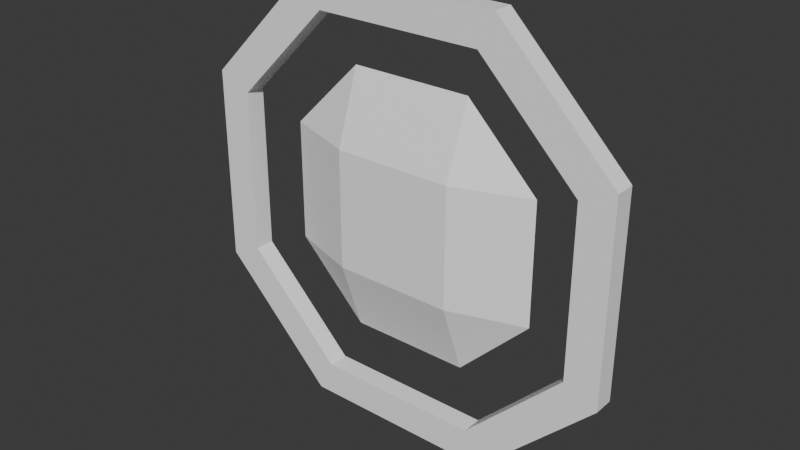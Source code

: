 # Source: test.blend  (saved by Blender 4.5.90; exported with 4.5.12 LTS)
import bpy
from mathutils import Matrix  # noqa: F401  (used for matrix-valued properties, if any)

bpy.ops.wm.read_factory_settings(use_empty=True)
scene = bpy.context.scene
scene.name = 'Scene'

# ---- collections
col_collection = bpy.data.collections.new('Collection'); scene.collection.children.link(col_collection)

# ---- materials (node trees are filled in below, after node groups)
mat_material = bpy.data.materials.new('Material')
mat_material.alpha_threshold = 0.0
mat_material.roughness = 0.5
mat_material.line_color = (0.0, 0.0, 0.0, 1.0)

# ---- material node trees
mat_material.use_nodes = True; mat_material.node_tree.nodes.clear()
_N = mat_material.node_tree.nodes; _L = mat_material.node_tree.links
n0 = _N.new('ShaderNodeOutputMaterial'); n0.name = 'Material Output'; n0.location = (200, 100)
n1 = _N.new('ShaderNodeBsdfPrincipled'); n1.name = 'Principled BSDF'; n1.location = (-200, 100)
n1.inputs[0].default_value = (1.0, 1.0, 1.0, 1.0)
n1.inputs[3].default_value = 1.45
_L.new(n1.outputs[0], n0.inputs[0])
n0.is_active_output = True

# ---- world
world_world = bpy.data.worlds.new('World'); scene.world = world_world
world_world.use_nodes = True; world_world.node_tree.nodes.clear()
_N = world_world.node_tree.nodes; _L = world_world.node_tree.links
n0 = _N.new('ShaderNodeOutputWorld'); n0.name = 'World Output'; n0.location = (200, 100)
n1 = _N.new('ShaderNodeBackground'); n1.name = 'Background'; n1.location = (-200, 100)
n1.inputs[0].default_value = (0.05088, 0.05088, 0.05088, 1.0)
_L.new(n1.outputs[0], n0.inputs[0])
n0.is_active_output = True
world_world.color = (0.05088, 0.05088, 0.05088)
world_world.sun_shadow_jitter_overblur = 0.0

# ---- meshes
me_cube = bpy.data.meshes.new('Cube')
me_cube.from_pydata([(0.2984, -0.07486, 0.6505), (0.65, -0.07486, 0.2989), (0.65, -0.07486, -0.2972), (0.2522, -0.01383, 0.5497), (-0.2977, -0.07486, 0.6505), (-0.2977, -0.07486, -0.6487), (0.5492, -0.01383, 0.2527), (-0.6492, -0.07486, 0.2989), (0.5492, -0.01383, -0.251), (-0.2515, -0.01383, 0.5497), (0.2984, -0.07486, -0.6487), (-0.2515, -0.01383, -0.548), (-0.6492, -0.07486, -0.2972), (-0.5485, -0.01383, 0.2527), (0.2522, -0.01383, -0.548), (-0.5485, -0.01383, -0.251), (-0.5485, -0.07486, -0.251), (0.2522, -0.07486, -0.548), (-0.5485, -0.07486, 0.2527), (-0.2515, -0.07486, -0.548), (-0.2515, -0.07486, 0.5497), (0.5492, -0.07486, -0.251), (0.5492, -0.07486, 0.2527), (0.2522, -0.07486, 0.5497), (-0.4005, -0.01383, -0.1831), (-0.4005, -0.01383, 0.1848), (-0.6492, -0.01383, -0.2972), (0.2984, -0.01383, -0.6487), (-0.6492, -0.01383, 0.2989), (-0.2977, -0.01383, -0.6487), (0.1843, -0.01383, -0.4), (-0.1835, -0.01383, -0.4), (0.4012, -0.01383, -0.1831), (0.4012, -0.01383, 0.1848), (0.1843, -0.01383, 0.4017), (-0.1835, -0.01383, 0.4017), (0.1824, -0.09263, 0.1844), (0.1824, -0.09263, -0.1773), (-0.1793, -0.09263, -0.1773), (-0.2977, -0.01383, 0.6505), (0.65, -0.01383, -0.2972), (0.65, -0.01383, 0.2989), (0.2984, -0.01383, 0.6505), (-0.1793, -0.09263, 0.1844)], [], [(35, 43, 36, 34), (36, 43, 38, 37), (23, 22, 1, 0), (41, 42, 0, 1), (22, 21, 2, 1), (6, 41, 40, 8), (15, 26, 28, 13), (37, 30, 32), (11, 15, 16, 19), (25, 24, 38, 43), (15, 13, 18, 16), (3, 6, 22, 23), (25, 43, 35), (28, 26, 12, 7), (8, 14, 17, 21), (39, 28, 7, 4), (9, 3, 23, 20), (6, 8, 21, 22), (13, 9, 20, 18), (31, 30, 37, 38), (33, 36, 37, 32), (42, 39, 4, 0), (8, 40, 27, 14), (17, 19, 5, 10), (18, 20, 4, 7), (14, 27, 29, 11), (19, 16, 12, 5), (21, 17, 10, 2), (20, 23, 0, 4), (9, 39, 42, 3), (3, 42, 41, 6), (33, 34, 36), (27, 40, 2, 10), (14, 11, 19, 17), (40, 41, 1, 2), (16, 18, 7, 12), (11, 29, 26, 15), (13, 28, 39, 9), (26, 29, 5, 12), (29, 27, 10, 5), (38, 24, 31)])
_uv = me_cube.uv_layers.new(name='UVMap')
_uv.uv.foreach_set('vector', [0.75, 0.5625, 0.5625, 0.1875, 0.5625, 0.0625, 0.75, 0.6875, 0.5625, 0.0625, 0.5625, 0.1875, 0.4375, 0.1875, 0.4375, 0.0625, 0.0, 0.0, 0.0, 0.0, 0.0, 0.0, 0.0, 0.0, 0.0, 0.0, 0.0, 0.0, 0.0, 0.0, 0.0, 0.0, 0.0, 0.0, 0.0, 0.0, 0.0, 0.0, 0.0, 0.0, 0.0, 0.0, 0.0, 0.0, 0.0, 0.0, 0.0, 0.0, 0.0, 0.0, 0.0, 0.0, 0.0, 0.0, 0.0, 0.0, 0.4375, 0.0625, 0.25, 0.6875, 0.4375, 0.875, 0.0, 0.0, 0.0, 0.0, 0.0, 0.0, 0.0, 0.0, 0.5625, 0.375, 0.4375, 0.375, 0.4375, 0.1875, 0.5625, 0.1875, 0.0, 0.0, 0.0, 0.0, 0.0, 0.0, 0.0, 0.0, 0.0, 0.0, 0.0, 0.0, 0.0, 0.0, 0.0, 0.0, 0.5625, 0.375, 0.5625, 0.1875, 0.75, 0.5625, 0.0, 0.0, 0.0, 0.0, 0.0, 0.0, 0.0, 0.0, 0.0, 0.0, 0.0, 0.0, 0.0, 0.0, 0.0, 0.0, 0.0, 0.0, 0.0, 0.0, 0.0, 0.0, 0.0, 0.0, 0.0, 0.0, 0.0, 0.0, 0.0, 0.0, 0.0, 0.0, 0.0, 0.0, 0.0, 0.0, 0.0, 0.0, 0.0, 0.0, 0.0, 0.0, 0.0, 0.0, 0.0, 0.0, 0.0, 0.0, 0.25, 0.5625, 0.25, 0.6875, 0.4375, 0.0625, 0.4375, 0.1875, 0.5625, 0.875, 0.5625, 0.0625, 0.4375, 0.0625, 0.4375, 0.875, 0.0, 0.0, 0.0, 0.0, 0.0, 0.0, 0.0, 0.0, 0.0, 0.0, 0.0, 0.0, 0.0, 0.0, 0.0, 0.0, 0.0, 0.0, 0.0, 0.0, 0.0, 0.0, 0.0, 0.0, 0.0, 0.0, 0.0, 0.0, 0.0, 0.0, 0.0, 0.0, 0.0, 0.0, 0.0, 0.0, 0.0, 0.0, 0.0, 0.0, 0.0, 0.0, 0.0, 0.0, 0.0, 0.0, 0.0, 0.0, 0.0, 0.0, 0.0, 0.0, 0.0, 0.0, 0.0, 0.0, 0.0, 0.0, 0.0, 0.0, 0.0, 0.0, 0.0, 0.0, 0.0, 0.0, 0.0, 0.0, 0.0, 0.0, 0.0, 0.0, 0.0, 0.0, 0.0, 0.0, 0.0, 0.0, 0.0, 0.0, 0.5625, 0.875, 0.75, 0.6875, 0.5625, 0.0625, 0.0, 0.0, 0.0, 0.0, 0.0, 0.0, 0.0, 0.0, 0.0, 0.0, 0.0, 0.0, 0.0, 0.0, 0.0, 0.0, 0.0, 0.0, 0.0, 0.0, 0.0, 0.0, 0.0, 0.0, 0.0, 0.0, 0.0, 0.0, 0.0, 0.0, 0.0, 0.0, 0.0, 0.0, 0.0, 0.0, 0.0, 0.0, 0.0, 0.0, 0.0, 0.0, 0.0, 0.0, 0.0, 0.0, 0.0, 0.0, 0.0, 0.0, 0.0, 0.0, 0.0, 0.0, 0.0, 0.0, 0.0, 0.0, 0.0, 0.0, 0.0, 0.0, 0.0, 0.0, 0.4375, 0.1875, 0.4375, 0.375, 0.25, 0.5625])
me_cube.materials.append(mat_material)
me_cube.use_mirror_vertex_groups = False
me_cube.update()

# ---- objects
ob_cube = bpy.data.objects.new('Cube', me_cube)

# ---- transforms, parenting, visibility, modifiers, constraints
ob_cube.location = (0.0, 0.0, 0.0)
ob_cube.lock_rotations_4d = False
ob_cube.empty_display_type = 'ARROWS'
ob_cube.lineart.crease_threshold = 0.0

# ---- collection membership
col_collection.objects.link(ob_cube)

# ---- scene / render settings (as saved in the file)
scene.frame_start = 1; scene.frame_end = 250; scene.frame_set(1)
scene.render.engine = 'BLENDER_EEVEE_NEXT'
bpy.context.view_layer.update()

# ---- added for rendering (the .blend has no active camera and no usable light): camera, sun
cam_auto = bpy.data.cameras.new('AutoCamera')
cam_auto.lens = 50.0
cam_auto.sensor_width = 36.0
cam_auto.clip_end = 1000.0
ob_auto_camera = bpy.data.objects.new('AutoCamera', cam_auto)
scene.collection.objects.link(ob_auto_camera)
ob_auto_camera.location = (1.70188, -2.09504, 1.36207)
ob_auto_camera.rotation_euler = (1.09748, -7.21219e-08, 0.694738)
scene.camera = ob_auto_camera
light_auto_sun = bpy.data.lights.new('AutoSun', 'SUN')
light_auto_sun.energy = 3.0
light_auto_sun.angle = 0.0523599
ob_auto_sun = bpy.data.objects.new('AutoSun', light_auto_sun)
scene.collection.objects.link(ob_auto_sun)
ob_auto_sun.rotation_euler = (0.872665, 0.174533, 0.523599)
bpy.context.view_layer.update()
